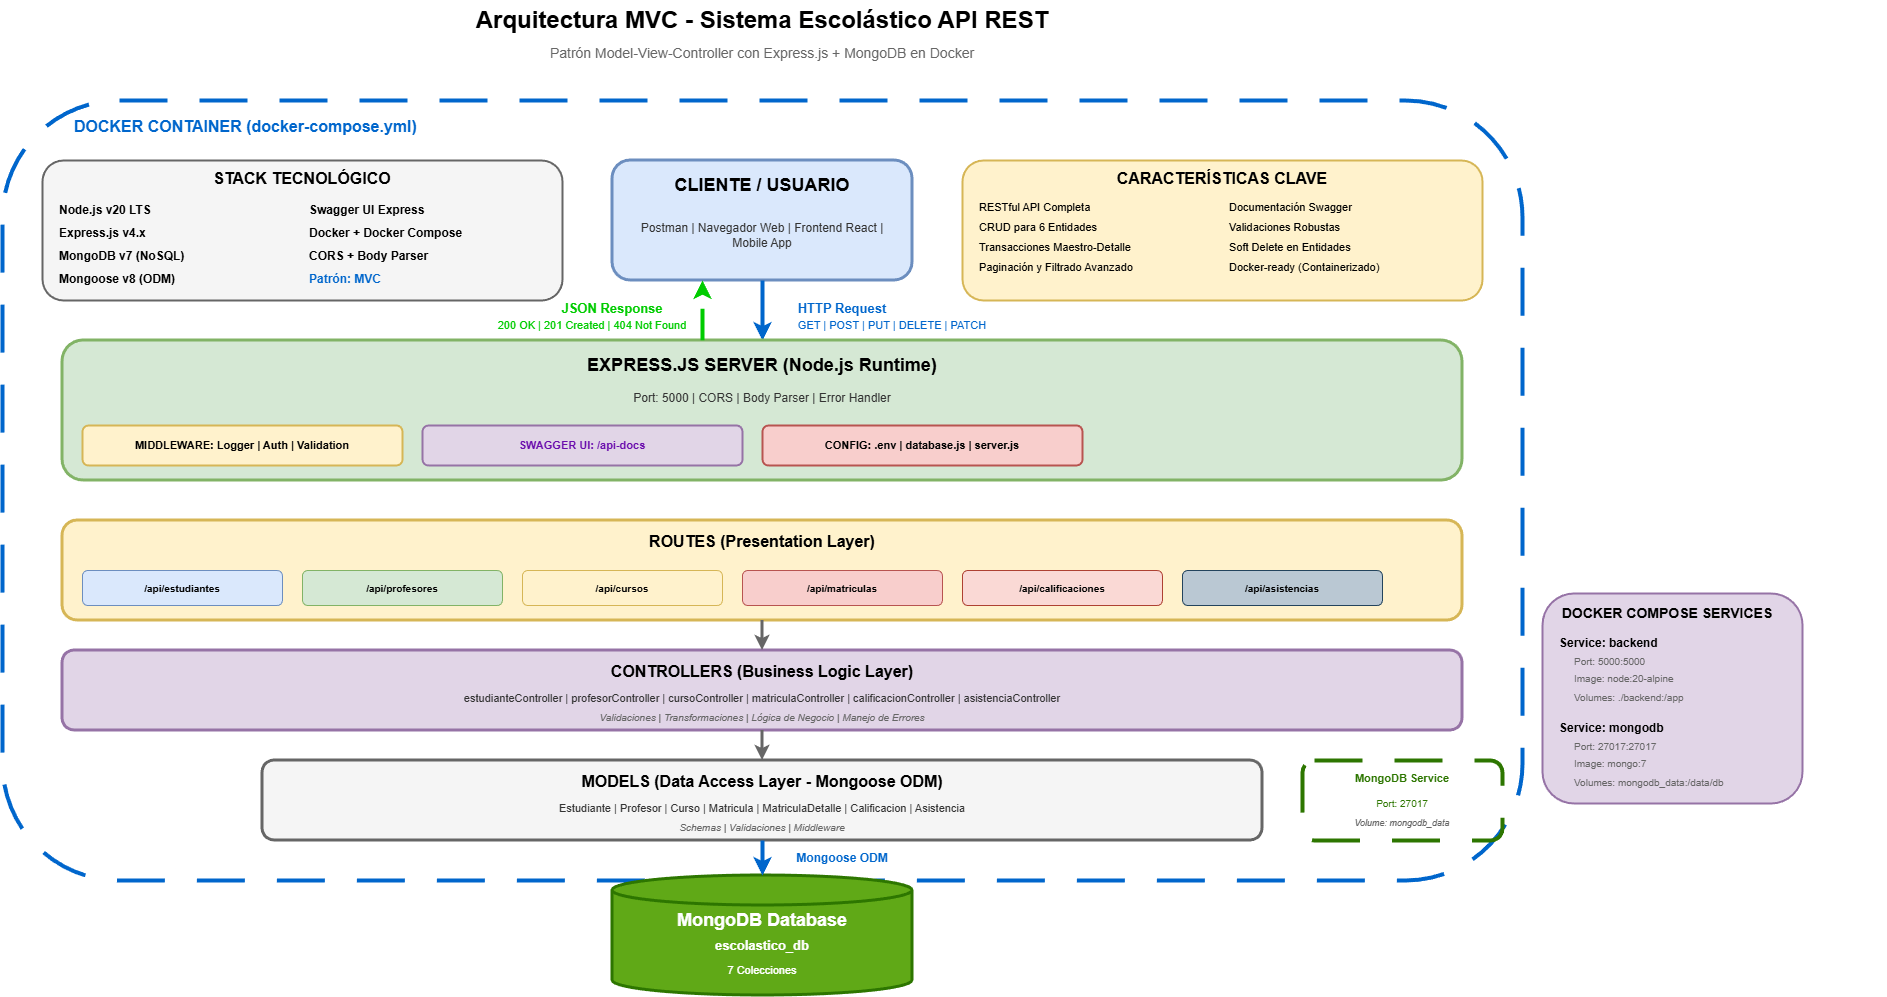

The diagram above was exported from draw.io. Its source (the exported page's mxGraphModel, read from the mxfile embedded in the PNG):
<mxGraphModel dx="2379" dy="1070" grid="1" gridSize="10" guides="1" tooltips="1" connect="1" arrows="1" fold="1" page="1" pageScale="1" pageWidth="1600" pageHeight="1000" math="0" shadow="0">
  <root>
    <mxCell id="0" />
    <mxCell id="1" parent="0" />
    <mxCell id="title" value="Arquitectura MVC - Sistema Escolástico API REST" style="text;html=1;strokeColor=none;fillColor=none;align=center;verticalAlign=middle;whiteSpace=wrap;rounded=0;fontSize=24;fontStyle=1" parent="1" vertex="1">
      <mxGeometry x="400" y="20" width="800" height="40" as="geometry" />
    </mxCell>
    <mxCell id="subtitle" value="Patrón Model-View-Controller con Express.js + MongoDB en Docker" style="text;html=1;strokeColor=none;fillColor=none;align=center;verticalAlign=middle;whiteSpace=wrap;rounded=0;fontSize=14;fontColor=#666666;" parent="1" vertex="1">
      <mxGeometry x="400" y="60" width="800" height="25" as="geometry" />
    </mxCell>
    <mxCell id="docker-container" value="" style="rounded=1;whiteSpace=wrap;html=1;fillColor=none;strokeColor=#0066CC;strokeWidth=4;dashed=1;dashPattern=12 8;" parent="1" vertex="1">
      <mxGeometry x="40" y="120" width="1520" height="780" as="geometry" />
    </mxCell>
    <mxCell id="docker-label" value="DOCKER CONTAINER (docker-compose.yml)" style="text;html=1;strokeColor=none;fillColor=none;align=left;verticalAlign=top;whiteSpace=wrap;rounded=0;fontStyle=1;fontSize=16;fontColor=#0066CC;" parent="1" vertex="1">
      <mxGeometry x="110" y="130" width="400" height="30" as="geometry" />
    </mxCell>
    <mxCell id="client-box" value="" style="rounded=1;whiteSpace=wrap;html=1;fillColor=#dae8fc;strokeColor=#6c8ebf;strokeWidth=3;" parent="1" vertex="1">
      <mxGeometry x="650" y="180" width="300" height="120" as="geometry" />
    </mxCell>
    <mxCell id="client-title" value="CLIENTE / USUARIO" style="text;html=1;strokeColor=none;fillColor=none;align=center;verticalAlign=middle;whiteSpace=wrap;rounded=0;fontStyle=1;fontSize=18;" parent="1" vertex="1">
      <mxGeometry x="650" y="190" width="300" height="30" as="geometry" />
    </mxCell>
    <mxCell id="client-types" value="Postman | Navegador Web | Frontend React | Mobile App" style="text;html=1;strokeColor=none;fillColor=none;align=center;verticalAlign=middle;whiteSpace=wrap;rounded=0;fontSize=12;fontColor=#333333;" parent="1" vertex="1">
      <mxGeometry x="660" y="230" width="280" height="50" as="geometry" />
    </mxCell>
    <mxCell id="request-arrow" value="" style="endArrow=classic;html=1;rounded=0;strokeWidth=4;strokeColor=#0066CC;" parent="1" edge="1">
      <mxGeometry width="50" height="50" relative="1" as="geometry">
        <mxPoint x="800" y="300" as="sourcePoint" />
        <mxPoint x="800" y="360" as="targetPoint" />
      </mxGeometry>
    </mxCell>
    <mxCell id="request-label" value="HTTP Request" style="text;html=1;strokeColor=none;fillColor=none;align=center;verticalAlign=middle;whiteSpace=wrap;rounded=0;fontColor=#0066CC;fontStyle=1;fontSize=13;" parent="1" vertex="1">
      <mxGeometry x="820" y="315" width="120" height="25" as="geometry" />
    </mxCell>
    <mxCell id="request-methods" value="GET | POST | PUT | DELETE | PATCH" style="text;html=1;strokeColor=none;fillColor=none;align=center;verticalAlign=middle;whiteSpace=wrap;rounded=0;fontColor=#0066CC;fontSize=11;" parent="1" vertex="1">
      <mxGeometry x="820" y="335" width="220" height="20" as="geometry" />
    </mxCell>
    <mxCell id="express-container" value="" style="rounded=1;whiteSpace=wrap;html=1;fillColor=#d5e8d4;strokeColor=#82b366;strokeWidth=3;" parent="1" vertex="1">
      <mxGeometry x="100" y="360" width="1400" height="140" as="geometry" />
    </mxCell>
    <mxCell id="express-title" value="EXPRESS.JS SERVER (Node.js Runtime)" style="text;html=1;strokeColor=none;fillColor=none;align=center;verticalAlign=middle;whiteSpace=wrap;rounded=0;fontStyle=1;fontSize=18;" parent="1" vertex="1">
      <mxGeometry x="100" y="370" width="1400" height="30" as="geometry" />
    </mxCell>
    <mxCell id="express-port" value="Port: 5000 | CORS | Body Parser | Error Handler" style="text;html=1;strokeColor=none;fillColor=none;align=center;verticalAlign=middle;whiteSpace=wrap;rounded=0;fontSize=12;fontColor=#333333;" parent="1" vertex="1">
      <mxGeometry x="100" y="405" width="1400" height="25" as="geometry" />
    </mxCell>
    <mxCell id="middleware-box" value="" style="rounded=1;whiteSpace=wrap;html=1;fillColor=#fff2cc;strokeColor=#d6b656;strokeWidth=2;" parent="1" vertex="1">
      <mxGeometry x="120" y="445" width="320" height="40" as="geometry" />
    </mxCell>
    <mxCell id="middleware-text" value="MIDDLEWARE: Logger | Auth | Validation" style="text;html=1;strokeColor=none;fillColor=none;align=center;verticalAlign=middle;whiteSpace=wrap;rounded=0;fontSize=11;fontStyle=1" parent="1" vertex="1">
      <mxGeometry x="120" y="452" width="320" height="25" as="geometry" />
    </mxCell>
    <mxCell id="swagger-box" value="" style="rounded=1;whiteSpace=wrap;html=1;fillColor=#e1d5e7;strokeColor=#9673a6;strokeWidth=2;" parent="1" vertex="1">
      <mxGeometry x="460" y="445" width="320" height="40" as="geometry" />
    </mxCell>
    <mxCell id="swagger-text" value="SWAGGER UI: /api-docs" style="text;html=1;strokeColor=none;fillColor=none;align=center;verticalAlign=middle;whiteSpace=wrap;rounded=0;fontSize=11;fontStyle=1;fontColor=#6a0dad;" parent="1" vertex="1">
      <mxGeometry x="460" y="452" width="320" height="25" as="geometry" />
    </mxCell>
    <mxCell id="config-box" value="" style="rounded=1;whiteSpace=wrap;html=1;fillColor=#f8cecc;strokeColor=#b85450;strokeWidth=2;" parent="1" vertex="1">
      <mxGeometry x="800" y="445" width="320" height="40" as="geometry" />
    </mxCell>
    <mxCell id="config-text" value="CONFIG: .env | database.js | server.js" style="text;html=1;strokeColor=none;fillColor=none;align=center;verticalAlign=middle;whiteSpace=wrap;rounded=0;fontSize=11;fontStyle=1" parent="1" vertex="1">
      <mxGeometry x="800" y="452" width="320" height="25" as="geometry" />
    </mxCell>
    <mxCell id="routes-box" value="" style="rounded=1;whiteSpace=wrap;html=1;fillColor=#fff2cc;strokeColor=#d6b656;strokeWidth=3;" parent="1" vertex="1">
      <mxGeometry x="100" y="540" width="1400" height="100" as="geometry" />
    </mxCell>
    <mxCell id="routes-title" value="ROUTES (Presentation Layer)" style="text;html=1;strokeColor=none;fillColor=none;align=center;verticalAlign=middle;whiteSpace=wrap;rounded=0;fontStyle=1;fontSize=16;" parent="1" vertex="1">
      <mxGeometry x="100" y="548" width="1400" height="25" as="geometry" />
    </mxCell>
    <mxCell id="route1" value="/api/estudiantes" style="rounded=1;whiteSpace=wrap;html=1;fillColor=#dae8fc;strokeColor=#6c8ebf;fontSize=10;fontStyle=1" parent="1" vertex="1">
      <mxGeometry x="120" y="590" width="200" height="35" as="geometry" />
    </mxCell>
    <mxCell id="route2" value="/api/profesores" style="rounded=1;whiteSpace=wrap;html=1;fillColor=#d5e8d4;strokeColor=#82b366;fontSize=10;fontStyle=1" parent="1" vertex="1">
      <mxGeometry x="340" y="590" width="200" height="35" as="geometry" />
    </mxCell>
    <mxCell id="route3" value="/api/cursos" style="rounded=1;whiteSpace=wrap;html=1;fillColor=#fff2cc;strokeColor=#d6b656;fontSize=10;fontStyle=1" parent="1" vertex="1">
      <mxGeometry x="560" y="590" width="200" height="35" as="geometry" />
    </mxCell>
    <mxCell id="route4" value="/api/matriculas" style="rounded=1;whiteSpace=wrap;html=1;fillColor=#f8cecc;strokeColor=#b85450;fontSize=10;fontStyle=1" parent="1" vertex="1">
      <mxGeometry x="780" y="590" width="200" height="35" as="geometry" />
    </mxCell>
    <mxCell id="route5" value="/api/calificaciones" style="rounded=1;whiteSpace=wrap;html=1;fillColor=#fad9d5;strokeColor=#ae4132;fontSize=10;fontStyle=1" parent="1" vertex="1">
      <mxGeometry x="1000" y="590" width="200" height="35" as="geometry" />
    </mxCell>
    <mxCell id="route6" value="/api/asistencias" style="rounded=1;whiteSpace=wrap;html=1;fillColor=#bac8d3;strokeColor=#23445d;fontSize=10;fontStyle=1" parent="1" vertex="1">
      <mxGeometry x="1220" y="590" width="200" height="35" as="geometry" />
    </mxCell>
    <mxCell id="controllers-box" value="" style="rounded=1;whiteSpace=wrap;html=1;fillColor=#e1d5e7;strokeColor=#9673a6;strokeWidth=3;" parent="1" vertex="1">
      <mxGeometry x="100" y="670" width="1400" height="80" as="geometry" />
    </mxCell>
    <mxCell id="controllers-title" value="CONTROLLERS (Business Logic Layer)" style="text;html=1;strokeColor=none;fillColor=none;align=center;verticalAlign=middle;whiteSpace=wrap;rounded=0;fontStyle=1;fontSize=16;" parent="1" vertex="1">
      <mxGeometry x="100" y="678" width="1400" height="25" as="geometry" />
    </mxCell>
    <mxCell id="controllers-list" value="estudianteController | profesorController | cursoController | matriculaController | calificacionController | asistenciaController" style="text;html=1;strokeColor=none;fillColor=none;align=center;verticalAlign=middle;whiteSpace=wrap;rounded=0;fontSize=11;fontColor=#333333;" parent="1" vertex="1">
      <mxGeometry x="110" y="708" width="1380" height="20" as="geometry" />
    </mxCell>
    <mxCell id="controllers-desc" value="Validaciones | Transformaciones | Lógica de Negocio | Manejo de Errores" style="text;html=1;strokeColor=none;fillColor=none;align=center;verticalAlign=middle;whiteSpace=wrap;rounded=0;fontSize=10;fontColor=#666666;fontStyle=2" parent="1" vertex="1">
      <mxGeometry x="110" y="728" width="1380" height="17" as="geometry" />
    </mxCell>
    <mxCell id="models-box" value="" style="rounded=1;whiteSpace=wrap;html=1;fillColor=#f5f5f5;strokeColor=#666666;strokeWidth=3;" parent="1" vertex="1">
      <mxGeometry x="300" y="780" width="1000" height="80" as="geometry" />
    </mxCell>
    <mxCell id="models-title" value="MODELS (Data Access Layer - Mongoose ODM)" style="text;html=1;strokeColor=none;fillColor=none;align=center;verticalAlign=middle;whiteSpace=wrap;rounded=0;fontStyle=1;fontSize=16;" parent="1" vertex="1">
      <mxGeometry x="300" y="788" width="1000" height="25" as="geometry" />
    </mxCell>
    <mxCell id="models-list" value="Estudiante | Profesor | Curso | Matricula | MatriculaDetalle | Calificacion | Asistencia" style="text;html=1;strokeColor=none;fillColor=none;align=center;verticalAlign=middle;whiteSpace=wrap;rounded=0;fontSize=11;fontColor=#333333;" parent="1" vertex="1">
      <mxGeometry x="310" y="818" width="980" height="20" as="geometry" />
    </mxCell>
    <mxCell id="models-desc" value="Schemas | Validaciones | Middleware" style="text;html=1;strokeColor=none;fillColor=none;align=center;verticalAlign=middle;whiteSpace=wrap;rounded=0;fontSize=10;fontColor=#666666;fontStyle=2" parent="1" vertex="1">
      <mxGeometry x="310" y="838" width="980" height="17" as="geometry" />
    </mxCell>
    <mxCell id="mongo-container" value="" style="rounded=1;whiteSpace=wrap;html=1;fillColor=none;strokeColor=#2D7600;strokeWidth=4;dashed=1;dashPattern=12 8;" parent="1" vertex="1">
      <mxGeometry x="1340" y="780" width="200" height="80" as="geometry" />
    </mxCell>
    <mxCell id="mongo-label" value="MongoDB Service" style="text;html=1;strokeColor=none;fillColor=none;align=center;verticalAlign=top;whiteSpace=wrap;rounded=0;fontStyle=1;fontSize=11;fontColor=#2D7600;" parent="1" vertex="1">
      <mxGeometry x="1340" y="785" width="200" height="20" as="geometry" />
    </mxCell>
    <mxCell id="mongo-port" value="Port: 27017" style="text;html=1;strokeColor=none;fillColor=none;align=center;verticalAlign=middle;whiteSpace=wrap;rounded=0;fontSize=10;fontColor=#2D7600;" parent="1" vertex="1">
      <mxGeometry x="1340" y="815" width="200" height="15" as="geometry" />
    </mxCell>
    <mxCell id="mongo-volume" value="Volume: mongodb_data" style="text;html=1;strokeColor=none;fillColor=none;align=center;verticalAlign=middle;whiteSpace=wrap;rounded=0;fontSize=9;fontColor=#666666;fontStyle=2" parent="1" vertex="1">
      <mxGeometry x="1340" y="835" width="200" height="15" as="geometry" />
    </mxCell>
    <mxCell id="database" value="" style="shape=cylinder3;whiteSpace=wrap;html=1;boundedLbl=1;backgroundOutline=1;size=15;fillColor=#60a917;strokeColor=#2D7600;fontColor=#ffffff;strokeWidth=3;" parent="1" vertex="1">
      <mxGeometry x="650" y="895" width="300" height="120" as="geometry" />
    </mxCell>
    <mxCell id="db-title" value="MongoDB Database" style="text;html=1;strokeColor=none;fillColor=none;align=center;verticalAlign=middle;whiteSpace=wrap;rounded=0;fontStyle=1;fontSize=18;fontColor=#ffffff;" parent="1" vertex="1">
      <mxGeometry x="650" y="925" width="300" height="30" as="geometry" />
    </mxCell>
    <mxCell id="db-name" value="escolastico_db" style="text;html=1;strokeColor=none;fillColor=none;align=center;verticalAlign=middle;whiteSpace=wrap;rounded=0;fontSize=13;fontColor=#ffffff;fontStyle=1" parent="1" vertex="1">
      <mxGeometry x="650" y="955" width="300" height="20" as="geometry" />
    </mxCell>
    <mxCell id="db-collections" value="7 Colecciones" style="text;html=1;strokeColor=none;fillColor=none;align=center;verticalAlign=middle;whiteSpace=wrap;rounded=0;fontSize=11;fontColor=#ffffff;" parent="1" vertex="1">
      <mxGeometry x="650" y="980" width="300" height="20" as="geometry" />
    </mxCell>
    <mxCell id="arrow-routes-controllers" value="" style="endArrow=classic;html=1;rounded=0;strokeWidth=3;strokeColor=#666666;" parent="1" edge="1">
      <mxGeometry width="50" height="50" relative="1" as="geometry">
        <mxPoint x="800" y="640" as="sourcePoint" />
        <mxPoint x="800" y="670" as="targetPoint" />
      </mxGeometry>
    </mxCell>
    <mxCell id="arrow-controllers-models" value="" style="endArrow=classic;html=1;rounded=0;strokeWidth=3;strokeColor=#666666;" parent="1" edge="1">
      <mxGeometry width="50" height="50" relative="1" as="geometry">
        <mxPoint x="800" y="750" as="sourcePoint" />
        <mxPoint x="800" y="780" as="targetPoint" />
      </mxGeometry>
    </mxCell>
    <mxCell id="arrow-models-db" value="" style="endArrow=classic;html=1;rounded=0;strokeWidth=4;strokeColor=#0066CC;" parent="1" edge="1">
      <mxGeometry width="50" height="50" relative="1" as="geometry">
        <mxPoint x="800" y="860" as="sourcePoint" />
        <mxPoint x="800" y="895" as="targetPoint" />
      </mxGeometry>
    </mxCell>
    <mxCell id="arrow-models-db-label" value="Mongoose ODM" style="text;html=1;strokeColor=none;fillColor=none;align=center;verticalAlign=middle;whiteSpace=wrap;rounded=0;fontColor=#0066CC;fontStyle=1;fontSize=12;" parent="1" vertex="1">
      <mxGeometry x="820" y="865" width="120" height="25" as="geometry" />
    </mxCell>
    <mxCell id="response-arrow" value="" style="endArrow=classic;html=1;rounded=0;strokeWidth=4;strokeColor=#00CC00;dashed=1;dashPattern=8 4;" parent="1" edge="1">
      <mxGeometry width="50" height="50" relative="1" as="geometry">
        <mxPoint x="740" y="360" as="sourcePoint" />
        <mxPoint x="740" y="300" as="targetPoint" />
      </mxGeometry>
    </mxCell>
    <mxCell id="response-label" value="JSON Response" style="text;html=1;strokeColor=none;fillColor=none;align=center;verticalAlign=middle;whiteSpace=wrap;rounded=0;fontColor=#00CC00;fontStyle=1;fontSize=13;" parent="1" vertex="1">
      <mxGeometry x="580" y="315" width="140" height="25" as="geometry" />
    </mxCell>
    <mxCell id="response-status" value="200 OK | 201 Created | 404 Not Found" style="text;html=1;strokeColor=none;fillColor=none;align=center;verticalAlign=middle;whiteSpace=wrap;rounded=0;fontColor=#00CC00;fontSize=11;" parent="1" vertex="1">
      <mxGeometry x="520" y="335" width="220" height="20" as="geometry" />
    </mxCell>
    <mxCell id="legend-box" value="" style="rounded=1;whiteSpace=wrap;html=1;fillColor=#f5f5f5;strokeColor=#666666;strokeWidth=2;" parent="1" vertex="1">
      <mxGeometry x="80" y="180" width="520" height="140" as="geometry" />
    </mxCell>
    <mxCell id="legend-title" value="STACK TECNOLÓGICO" style="text;html=1;strokeColor=none;fillColor=none;align=center;verticalAlign=middle;whiteSpace=wrap;rounded=0;fontStyle=1;fontSize=16;" parent="1" vertex="1">
      <mxGeometry x="80" y="185" width="520" height="25" as="geometry" />
    </mxCell>
    <mxCell id="legend-node" value="Node.js v20 LTS" style="text;html=1;strokeColor=none;fillColor=none;align=left;verticalAlign=middle;whiteSpace=wrap;rounded=0;fontSize=12;fontStyle=1" parent="1" vertex="1">
      <mxGeometry x="95" y="220" width="240" height="20" as="geometry" />
    </mxCell>
    <mxCell id="legend-express" value="Express.js v4.x" style="text;html=1;strokeColor=none;fillColor=none;align=left;verticalAlign=middle;whiteSpace=wrap;rounded=0;fontSize=12;fontStyle=1" parent="1" vertex="1">
      <mxGeometry x="95" y="243" width="240" height="20" as="geometry" />
    </mxCell>
    <mxCell id="legend-mongo" value="MongoDB v7 (NoSQL)" style="text;html=1;strokeColor=none;fillColor=none;align=left;verticalAlign=middle;whiteSpace=wrap;rounded=0;fontSize=12;fontStyle=1" parent="1" vertex="1">
      <mxGeometry x="95" y="266" width="240" height="20" as="geometry" />
    </mxCell>
    <mxCell id="legend-mongoose" value="Mongoose v8 (ODM)" style="text;html=1;strokeColor=none;fillColor=none;align=left;verticalAlign=middle;whiteSpace=wrap;rounded=0;fontSize=12;fontStyle=1" parent="1" vertex="1">
      <mxGeometry x="95" y="289" width="240" height="20" as="geometry" />
    </mxCell>
    <mxCell id="legend-swagger" value="Swagger UI Express" style="text;html=1;strokeColor=none;fillColor=none;align=left;verticalAlign=middle;whiteSpace=wrap;rounded=0;fontSize=12;fontStyle=1" parent="1" vertex="1">
      <mxGeometry x="345" y="220" width="240" height="20" as="geometry" />
    </mxCell>
    <mxCell id="legend-docker" value="Docker + Docker Compose" style="text;html=1;strokeColor=none;fillColor=none;align=left;verticalAlign=middle;whiteSpace=wrap;rounded=0;fontSize=12;fontStyle=1" parent="1" vertex="1">
      <mxGeometry x="345" y="243" width="240" height="20" as="geometry" />
    </mxCell>
    <mxCell id="legend-cors" value="CORS + Body Parser" style="text;html=1;strokeColor=none;fillColor=none;align=left;verticalAlign=middle;whiteSpace=wrap;rounded=0;fontSize=12;fontStyle=1" parent="1" vertex="1">
      <mxGeometry x="345" y="266" width="240" height="20" as="geometry" />
    </mxCell>
    <mxCell id="legend-pattern" value="Patrón: MVC" style="text;html=1;strokeColor=none;fillColor=none;align=left;verticalAlign=middle;whiteSpace=wrap;rounded=0;fontSize=12;fontStyle=1;fontColor=#0066CC;" parent="1" vertex="1">
      <mxGeometry x="345" y="289" width="240" height="20" as="geometry" />
    </mxCell>
    <mxCell id="features-box" value="" style="rounded=1;whiteSpace=wrap;html=1;fillColor=#fff2cc;strokeColor=#d6b656;strokeWidth=2;" parent="1" vertex="1">
      <mxGeometry x="1000" y="180" width="520" height="140" as="geometry" />
    </mxCell>
    <mxCell id="features-title" value="CARACTERÍSTICAS CLAVE" style="text;html=1;strokeColor=none;fillColor=none;align=center;verticalAlign=middle;whiteSpace=wrap;rounded=0;fontStyle=1;fontSize=16;" parent="1" vertex="1">
      <mxGeometry x="1000" y="185" width="520" height="25" as="geometry" />
    </mxCell>
    <mxCell id="feature-1" value="RESTful API Completa" style="text;html=1;strokeColor=none;fillColor=none;align=left;verticalAlign=middle;whiteSpace=wrap;rounded=0;fontSize=11;" parent="1" vertex="1">
      <mxGeometry x="1015" y="218" width="240" height="18" as="geometry" />
    </mxCell>
    <mxCell id="feature-2" value="CRUD para 6 Entidades" style="text;html=1;strokeColor=none;fillColor=none;align=left;verticalAlign=middle;whiteSpace=wrap;rounded=0;fontSize=11;" parent="1" vertex="1">
      <mxGeometry x="1015" y="238" width="240" height="18" as="geometry" />
    </mxCell>
    <mxCell id="feature-3" value="Transacciones Maestro-Detalle" style="text;html=1;strokeColor=none;fillColor=none;align=left;verticalAlign=middle;whiteSpace=wrap;rounded=0;fontSize=11;" parent="1" vertex="1">
      <mxGeometry x="1015" y="258" width="240" height="18" as="geometry" />
    </mxCell>
    <mxCell id="feature-4" value="Paginación y Filtrado Avanzado" style="text;html=1;strokeColor=none;fillColor=none;align=left;verticalAlign=middle;whiteSpace=wrap;rounded=0;fontSize=11;" parent="1" vertex="1">
      <mxGeometry x="1015" y="278" width="240" height="18" as="geometry" />
    </mxCell>
    <mxCell id="feature-5" value="Documentación Swagger" style="text;html=1;strokeColor=none;fillColor=none;align=left;verticalAlign=middle;whiteSpace=wrap;rounded=0;fontSize=11;" parent="1" vertex="1">
      <mxGeometry x="1265" y="218" width="240" height="18" as="geometry" />
    </mxCell>
    <mxCell id="feature-6" value="Validaciones Robustas" style="text;html=1;strokeColor=none;fillColor=none;align=left;verticalAlign=middle;whiteSpace=wrap;rounded=0;fontSize=11;" parent="1" vertex="1">
      <mxGeometry x="1265" y="238" width="240" height="18" as="geometry" />
    </mxCell>
    <mxCell id="feature-7" value="Soft Delete en Entidades" style="text;html=1;strokeColor=none;fillColor=none;align=left;verticalAlign=middle;whiteSpace=wrap;rounded=0;fontSize=11;" parent="1" vertex="1">
      <mxGeometry x="1265" y="258" width="240" height="18" as="geometry" />
    </mxCell>
    <mxCell id="feature-8" value="Docker-ready (Containerizado)" style="text;html=1;strokeColor=none;fillColor=none;align=left;verticalAlign=middle;whiteSpace=wrap;rounded=0;fontSize=11;" parent="1" vertex="1">
      <mxGeometry x="1265" y="278" width="240" height="18" as="geometry" />
    </mxCell>
    <mxCell id="docker-info" value="" style="rounded=1;whiteSpace=wrap;html=1;fillColor=#e1d5e7;strokeColor=#9673a6;strokeWidth=2;" parent="1" vertex="1">
      <mxGeometry x="1580" y="613" width="260" height="210" as="geometry" />
    </mxCell>
    <mxCell id="docker-info-title" value="DOCKER COMPOSE SERVICES" style="text;html=1;strokeColor=none;fillColor=none;align=center;verticalAlign=middle;whiteSpace=wrap;rounded=0;fontStyle=1;fontSize=14;" parent="1" vertex="1">
      <mxGeometry x="1595" y="621" width="220" height="25" as="geometry" />
    </mxCell>
    <mxCell id="service-backend" value="Service: backend" style="text;html=1;strokeColor=none;fillColor=none;align=left;verticalAlign=middle;whiteSpace=wrap;rounded=0;fontSize=12;fontStyle=1" parent="1" vertex="1">
      <mxGeometry x="1595" y="653" width="115" height="20" as="geometry" />
    </mxCell>
    <mxCell id="service-backend-port" value="Port: 5000:5000" style="text;html=1;strokeColor=none;fillColor=none;align=left;verticalAlign=middle;whiteSpace=wrap;rounded=0;fontSize=10;fontColor=#666666;" parent="1" vertex="1">
      <mxGeometry x="1610" y="673" width="90" height="15" as="geometry" />
    </mxCell>
    <mxCell id="service-backend-image" value="Image: node:20-alpine" style="text;html=1;strokeColor=none;fillColor=none;align=left;verticalAlign=middle;whiteSpace=wrap;rounded=0;fontSize=10;fontColor=#666666;" parent="1" vertex="1">
      <mxGeometry x="1610" y="691" width="110" height="15" as="geometry" />
    </mxCell>
    <mxCell id="service-backend-vol" value="Volumes: ./backend:/app" style="text;html=1;strokeColor=none;fillColor=none;align=left;verticalAlign=middle;whiteSpace=wrap;rounded=0;fontSize=10;fontColor=#666666;" parent="1" vertex="1">
      <mxGeometry x="1610" y="709" width="120" height="15" as="geometry" />
    </mxCell>
    <mxCell id="service-mongo" value="Service: mongodb" style="text;html=1;strokeColor=none;fillColor=none;align=left;verticalAlign=middle;whiteSpace=wrap;rounded=0;fontSize=12;fontStyle=1" parent="1" vertex="1">
      <mxGeometry x="1595" y="738" width="330" height="20" as="geometry" />
    </mxCell>
    <mxCell id="service-mongo-port" value="Port: 27017:27017" style="text;html=1;strokeColor=none;fillColor=none;align=left;verticalAlign=middle;whiteSpace=wrap;rounded=0;fontSize=10;fontColor=#666666;" parent="1" vertex="1">
      <mxGeometry x="1610" y="758" width="110" height="15" as="geometry" />
    </mxCell>
    <mxCell id="service-mongo-image" value="Image: mongo:7" style="text;html=1;strokeColor=none;fillColor=none;align=left;verticalAlign=middle;whiteSpace=wrap;rounded=0;fontSize=10;fontColor=#666666;" parent="1" vertex="1">
      <mxGeometry x="1610" y="776" width="80" height="15" as="geometry" />
    </mxCell>
    <mxCell id="service-mongo-vol" value="Volumes: mongodb_data:/data/db" style="text;html=1;strokeColor=none;fillColor=none;align=left;verticalAlign=middle;whiteSpace=wrap;rounded=0;fontSize=10;fontColor=#666666;" parent="1" vertex="1">
      <mxGeometry x="1610" y="794" width="170" height="15" as="geometry" />
    </mxCell>
  </root>
</mxGraphModel>